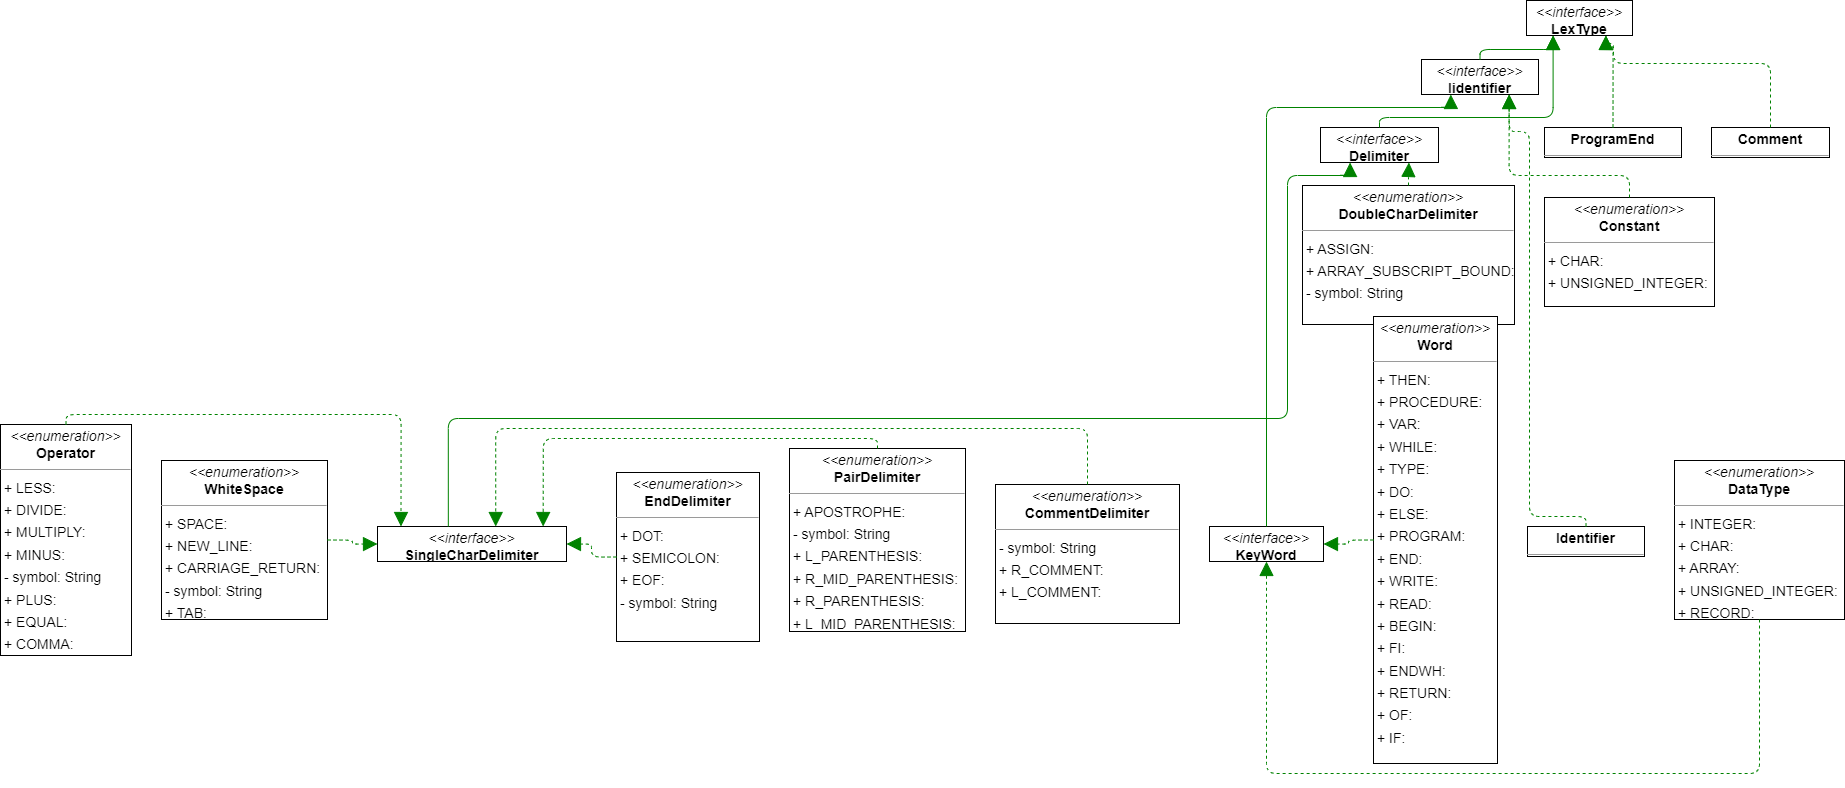

The diagram above was exported from draw.io. Its source (the exported page's mxGraphModel, read from the mxfile embedded in the PNG):
<mxGraphModel dx="2980" dy="1658" grid="1" gridSize="10" guides="1" tooltips="1" connect="1" arrows="1" fold="1" page="0" pageScale="1" pageWidth="827" pageHeight="1169" background="none" math="0" shadow="0">
  <root>
    <mxCell id="0" />
    <mxCell id="1" parent="0" />
    <mxCell id="node4" value="&lt;p style=&quot;margin:0px;margin-top:4px;text-align:center;&quot;&gt;&lt;b&gt;Comment&lt;/b&gt;&lt;/p&gt;&lt;hr size=&quot;1&quot;/&gt;" style="verticalAlign=top;align=left;overflow=fill;fontSize=14;fontFamily=Helvetica;html=1;rounded=0;shadow=0;comic=0;labelBackgroundColor=none;strokeWidth=1;" parent="1" vertex="1">
      <mxGeometry x="1612" y="113" width="118" height="30" as="geometry" />
    </mxCell>
    <mxCell id="node6" value="&lt;p style=&quot;margin:0px;margin-top:4px;text-align:center;&quot;&gt;&lt;i&gt;&amp;lt;&amp;lt;enumeration&amp;gt;&amp;gt;&lt;/i&gt;&lt;br/&gt;&lt;b&gt;CommentDelimiter&lt;/b&gt;&lt;/p&gt;&lt;hr size=&quot;1&quot;/&gt;&lt;p style=&quot;margin:0 0 0 4px;line-height:1.6;&quot;&gt;- symbol: String&lt;br/&gt;+ R_COMMENT: &lt;br/&gt;+ L_COMMENT: &lt;/p&gt;" style="verticalAlign=top;align=left;overflow=fill;fontSize=14;fontFamily=Helvetica;html=1;rounded=0;shadow=0;comic=0;labelBackgroundColor=none;strokeWidth=1;" parent="1" vertex="1">
      <mxGeometry x="896" y="470" width="184" height="139" as="geometry" />
    </mxCell>
    <mxCell id="node11" value="&lt;p style=&quot;margin:0px;margin-top:4px;text-align:center;&quot;&gt;&lt;i&gt;&amp;lt;&amp;lt;enumeration&amp;gt;&amp;gt;&lt;/i&gt;&lt;br/&gt;&lt;b&gt;Constant&lt;/b&gt;&lt;/p&gt;&lt;hr size=&quot;1&quot;/&gt;&lt;p style=&quot;margin:0 0 0 4px;line-height:1.6;&quot;&gt;+ CHAR: &lt;br/&gt;+ UNSIGNED_INTEGER: &lt;/p&gt;" style="verticalAlign=top;align=left;overflow=fill;fontSize=14;fontFamily=Helvetica;html=1;rounded=0;shadow=0;comic=0;labelBackgroundColor=none;strokeWidth=1;" parent="1" vertex="1">
      <mxGeometry x="1445" y="183" width="170" height="109" as="geometry" />
    </mxCell>
    <mxCell id="node1" value="&lt;p style=&quot;margin:0px;margin-top:4px;text-align:center;&quot;&gt;&lt;i&gt;&amp;lt;&amp;lt;enumeration&amp;gt;&amp;gt;&lt;/i&gt;&lt;br/&gt;&lt;b&gt;DataType&lt;/b&gt;&lt;/p&gt;&lt;hr size=&quot;1&quot;/&gt;&lt;p style=&quot;margin:0 0 0 4px;line-height:1.6;&quot;&gt;+ INTEGER: &lt;br/&gt;+ CHAR: &lt;br/&gt;+ ARRAY: &lt;br/&gt;+ UNSIGNED_INTEGER: &lt;br/&gt;+ RECORD: &lt;/p&gt;" style="verticalAlign=top;align=left;overflow=fill;fontSize=14;fontFamily=Helvetica;html=1;rounded=0;shadow=0;comic=0;labelBackgroundColor=none;strokeWidth=1;" parent="1" vertex="1">
      <mxGeometry x="1575" y="446" width="170" height="159" as="geometry" />
    </mxCell>
    <mxCell id="node2" value="&lt;p style=&quot;margin:0px;margin-top:4px;text-align:center;&quot;&gt;&lt;i&gt;&amp;lt;&amp;lt;interface&amp;gt;&amp;gt;&lt;/i&gt;&lt;br/&gt;&lt;b&gt;Delimiter&lt;/b&gt;&lt;/p&gt;&lt;hr size=&quot;1&quot;/&gt;" style="verticalAlign=top;align=left;overflow=fill;fontSize=14;fontFamily=Helvetica;html=1;rounded=0;shadow=0;comic=0;labelBackgroundColor=none;strokeWidth=1;" parent="1" vertex="1">
      <mxGeometry x="1221" y="113" width="118" height="35" as="geometry" />
    </mxCell>
    <mxCell id="node8" value="&lt;p style=&quot;margin:0px;margin-top:4px;text-align:center;&quot;&gt;&lt;i&gt;&amp;lt;&amp;lt;enumeration&amp;gt;&amp;gt;&lt;/i&gt;&lt;br/&gt;&lt;b&gt;DoubleCharDelimiter&lt;/b&gt;&lt;/p&gt;&lt;hr size=&quot;1&quot;/&gt;&lt;p style=&quot;margin:0 0 0 4px;line-height:1.6;&quot;&gt;+ ASSIGN: &lt;br/&gt;+ ARRAY_SUBSCRIPT_BOUND: &lt;br/&gt;- symbol: String&lt;/p&gt;" style="verticalAlign=top;align=left;overflow=fill;fontSize=14;fontFamily=Helvetica;html=1;rounded=0;shadow=0;comic=0;labelBackgroundColor=none;strokeWidth=1;" parent="1" vertex="1">
      <mxGeometry x="1203" y="171" width="212" height="139" as="geometry" />
    </mxCell>
    <mxCell id="node12" value="&lt;p style=&quot;margin:0px;margin-top:4px;text-align:center;&quot;&gt;&lt;i&gt;&amp;lt;&amp;lt;enumeration&amp;gt;&amp;gt;&lt;/i&gt;&lt;br/&gt;&lt;b&gt;EndDelimiter&lt;/b&gt;&lt;/p&gt;&lt;hr size=&quot;1&quot;/&gt;&lt;p style=&quot;margin:0 0 0 4px;line-height:1.6;&quot;&gt;+ DOT: &lt;br/&gt;+ SEMICOLON: &lt;br/&gt;+ EOF: &lt;br/&gt;- symbol: String&lt;/p&gt;" style="verticalAlign=top;align=left;overflow=fill;fontSize=14;fontFamily=Helvetica;html=1;rounded=0;shadow=0;comic=0;labelBackgroundColor=none;strokeWidth=1;" parent="1" vertex="1">
      <mxGeometry x="517" y="458" width="143" height="169" as="geometry" />
    </mxCell>
    <mxCell id="node3" value="&lt;p style=&quot;margin:0px;margin-top:4px;text-align:center;&quot;&gt;&lt;b&gt;Identifier&lt;/b&gt;&lt;/p&gt;&lt;hr size=&quot;1&quot;/&gt;" style="verticalAlign=top;align=left;overflow=fill;fontSize=14;fontFamily=Helvetica;html=1;rounded=0;shadow=0;comic=0;labelBackgroundColor=none;strokeWidth=1;" parent="1" vertex="1">
      <mxGeometry x="1428" y="512" width="117" height="30" as="geometry" />
    </mxCell>
    <mxCell id="node7" value="&lt;p style=&quot;margin:0px;margin-top:4px;text-align:center;&quot;&gt;&lt;i&gt;&amp;lt;&amp;lt;interface&amp;gt;&amp;gt;&lt;/i&gt;&lt;br/&gt;&lt;b&gt;Iidentifier&lt;/b&gt;&lt;/p&gt;&lt;hr size=&quot;1&quot;/&gt;" style="verticalAlign=top;align=left;overflow=fill;fontSize=14;fontFamily=Helvetica;html=1;rounded=0;shadow=0;comic=0;labelBackgroundColor=none;strokeWidth=1;" parent="1" vertex="1">
      <mxGeometry x="1322" y="45" width="117" height="35" as="geometry" />
    </mxCell>
    <mxCell id="node5" value="&lt;p style=&quot;margin:0px;margin-top:4px;text-align:center;&quot;&gt;&lt;i&gt;&amp;lt;&amp;lt;interface&amp;gt;&amp;gt;&lt;/i&gt;&lt;br/&gt;&lt;b&gt;KeyWord&lt;/b&gt;&lt;/p&gt;&lt;hr size=&quot;1&quot;/&gt;" style="verticalAlign=top;align=left;overflow=fill;fontSize=14;fontFamily=Helvetica;html=1;rounded=0;shadow=0;comic=0;labelBackgroundColor=none;strokeWidth=1;" parent="1" vertex="1">
      <mxGeometry x="1110" y="512" width="114" height="35" as="geometry" />
    </mxCell>
    <mxCell id="node13" value="&lt;p style=&quot;margin:0px;margin-top:4px;text-align:center;&quot;&gt;&lt;i&gt;&amp;lt;&amp;lt;interface&amp;gt;&amp;gt;&lt;/i&gt;&lt;br/&gt;&lt;b&gt;LexType&lt;/b&gt;&lt;/p&gt;&lt;hr size=&quot;1&quot;/&gt;" style="verticalAlign=top;align=left;overflow=fill;fontSize=14;fontFamily=Helvetica;html=1;rounded=0;shadow=0;comic=0;labelBackgroundColor=none;strokeWidth=1;" parent="1" vertex="1">
      <mxGeometry x="1427" y="-14" width="106" height="35" as="geometry" />
    </mxCell>
    <mxCell id="node0" value="&lt;p style=&quot;margin:0px;margin-top:4px;text-align:center;&quot;&gt;&lt;i&gt;&amp;lt;&amp;lt;enumeration&amp;gt;&amp;gt;&lt;/i&gt;&lt;br/&gt;&lt;b&gt;Operator&lt;/b&gt;&lt;/p&gt;&lt;hr size=&quot;1&quot;/&gt;&lt;p style=&quot;margin:0 0 0 4px;line-height:1.6;&quot;&gt;+ LESS: &lt;br/&gt;+ DIVIDE: &lt;br/&gt;+ MULTIPLY: &lt;br/&gt;+ MINUS: &lt;br/&gt;- symbol: String&lt;br/&gt;+ PLUS: &lt;br/&gt;+ EQUAL: &lt;br/&gt;+ COMMA: &lt;/p&gt;" style="verticalAlign=top;align=left;overflow=fill;fontSize=14;fontFamily=Helvetica;html=1;rounded=0;shadow=0;comic=0;labelBackgroundColor=none;strokeWidth=1;" parent="1" vertex="1">
      <mxGeometry x="-99" y="410" width="131" height="231" as="geometry" />
    </mxCell>
    <mxCell id="node9" value="&lt;p style=&quot;margin:0px;margin-top:4px;text-align:center;&quot;&gt;&lt;i&gt;&amp;lt;&amp;lt;enumeration&amp;gt;&amp;gt;&lt;/i&gt;&lt;br/&gt;&lt;b&gt;PairDelimiter&lt;/b&gt;&lt;/p&gt;&lt;hr size=&quot;1&quot;/&gt;&lt;p style=&quot;margin:0 0 0 4px;line-height:1.6;&quot;&gt;+ APOSTROPHE: &lt;br/&gt;- symbol: String&lt;br/&gt;+ L_PARENTHESIS: &lt;br/&gt;+ R_MID_PARENTHESIS: &lt;br/&gt;+ R_PARENTHESIS: &lt;br/&gt;+ L_MID_PARENTHESIS: &lt;/p&gt;" style="verticalAlign=top;align=left;overflow=fill;fontSize=14;fontFamily=Helvetica;html=1;rounded=0;shadow=0;comic=0;labelBackgroundColor=none;strokeWidth=1;" parent="1" vertex="1">
      <mxGeometry x="690" y="434" width="176" height="183" as="geometry" />
    </mxCell>
    <mxCell id="node10" value="&lt;p style=&quot;margin:0px;margin-top:4px;text-align:center;&quot;&gt;&lt;b&gt;ProgramEnd&lt;/b&gt;&lt;/p&gt;&lt;hr size=&quot;1&quot;/&gt;" style="verticalAlign=top;align=left;overflow=fill;fontSize=14;fontFamily=Helvetica;html=1;rounded=0;shadow=0;comic=0;labelBackgroundColor=none;strokeWidth=1;" parent="1" vertex="1">
      <mxGeometry x="1445" y="113" width="137" height="30" as="geometry" />
    </mxCell>
    <mxCell id="node14" value="&lt;p style=&quot;margin:0px;margin-top:4px;text-align:center;&quot;&gt;&lt;i&gt;&amp;lt;&amp;lt;interface&amp;gt;&amp;gt;&lt;/i&gt;&lt;br/&gt;&lt;b&gt;SingleCharDelimiter&lt;/b&gt;&lt;/p&gt;&lt;hr size=&quot;1&quot;/&gt;" style="verticalAlign=top;align=left;overflow=fill;fontSize=14;fontFamily=Helvetica;html=1;rounded=0;shadow=0;comic=0;labelBackgroundColor=none;strokeWidth=1;" parent="1" vertex="1">
      <mxGeometry x="278" y="512" width="189" height="35" as="geometry" />
    </mxCell>
    <mxCell id="node16" value="&lt;p style=&quot;margin:0px;margin-top:4px;text-align:center;&quot;&gt;&lt;i&gt;&amp;lt;&amp;lt;enumeration&amp;gt;&amp;gt;&lt;/i&gt;&lt;br/&gt;&lt;b&gt;WhiteSpace&lt;/b&gt;&lt;/p&gt;&lt;hr size=&quot;1&quot;/&gt;&lt;p style=&quot;margin:0 0 0 4px;line-height:1.6;&quot;&gt;+ SPACE: &lt;br/&gt;+ NEW_LINE: &lt;br/&gt;+ CARRIAGE_RETURN: &lt;br/&gt;- symbol: String&lt;br/&gt;+ TAB: &lt;/p&gt;" style="verticalAlign=top;align=left;overflow=fill;fontSize=14;fontFamily=Helvetica;html=1;rounded=0;shadow=0;comic=0;labelBackgroundColor=none;strokeWidth=1;" parent="1" vertex="1">
      <mxGeometry x="62" y="446" width="166" height="159" as="geometry" />
    </mxCell>
    <mxCell id="node15" value="&lt;p style=&quot;margin:0px;margin-top:4px;text-align:center;&quot;&gt;&lt;i&gt;&amp;lt;&amp;lt;enumeration&amp;gt;&amp;gt;&lt;/i&gt;&lt;br/&gt;&lt;b&gt;Word&lt;/b&gt;&lt;/p&gt;&lt;hr size=&quot;1&quot;/&gt;&lt;p style=&quot;margin:0 0 0 4px;line-height:1.6;&quot;&gt;+ THEN: &lt;br/&gt;+ PROCEDURE: &lt;br/&gt;+ VAR: &lt;br/&gt;+ WHILE: &lt;br/&gt;+ TYPE: &lt;br/&gt;+ DO: &lt;br/&gt;+ ELSE: &lt;br/&gt;+ PROGRAM: &lt;br/&gt;+ END: &lt;br/&gt;+ WRITE: &lt;br/&gt;+ READ: &lt;br/&gt;+ BEGIN: &lt;br/&gt;+ FI: &lt;br/&gt;+ ENDWH: &lt;br/&gt;+ RETURN: &lt;br/&gt;+ OF: &lt;br/&gt;+ IF: &lt;/p&gt;" style="verticalAlign=top;align=left;overflow=fill;fontSize=14;fontFamily=Helvetica;html=1;rounded=0;shadow=0;comic=0;labelBackgroundColor=none;strokeWidth=1;" parent="1" vertex="1">
      <mxGeometry x="1274" y="302" width="124" height="447" as="geometry" />
    </mxCell>
    <mxCell id="edge9" value="" style="html=1;rounded=1;edgeStyle=orthogonalEdgeStyle;dashed=1;startArrow=none;endArrow=block;endSize=12;strokeColor=#008200;exitX=0.500;exitY=0.001;exitDx=0;exitDy=0;entryX=0.750;entryY=1.001;entryDx=0;entryDy=0;" parent="1" source="node4" target="node13" edge="1">
      <mxGeometry width="50" height="50" relative="1" as="geometry">
        <Array as="points">
          <mxPoint x="1671" y="49" />
          <mxPoint x="1514" y="49" />
          <mxPoint x="1514" y="29" />
          <mxPoint x="1507" y="29" />
        </Array>
      </mxGeometry>
    </mxCell>
    <mxCell id="edge12" value="" style="html=1;rounded=1;edgeStyle=orthogonalEdgeStyle;dashed=1;startArrow=none;endArrow=block;endSize=12;strokeColor=#008200;exitX=0.500;exitY=0.000;exitDx=0;exitDy=0;entryX=0.625;entryY=0.002;entryDx=0;entryDy=0;" parent="1" source="node6" target="node14" edge="1">
      <mxGeometry width="50" height="50" relative="1" as="geometry">
        <Array as="points">
          <mxPoint x="988" y="414" />
          <mxPoint x="396" y="414" />
        </Array>
      </mxGeometry>
    </mxCell>
    <mxCell id="edge0" value="" style="html=1;rounded=1;edgeStyle=orthogonalEdgeStyle;dashed=1;startArrow=none;endArrow=block;endSize=12;strokeColor=#008200;exitX=0.500;exitY=0.000;exitDx=0;exitDy=0;entryX=0.750;entryY=1.002;entryDx=0;entryDy=0;" parent="1" source="node11" target="node7" edge="1">
      <mxGeometry width="50" height="50" relative="1" as="geometry">
        <Array as="points">
          <mxPoint x="1530" y="161" />
          <mxPoint x="1410" y="161" />
        </Array>
      </mxGeometry>
    </mxCell>
    <mxCell id="edge15" value="" style="html=1;rounded=1;edgeStyle=orthogonalEdgeStyle;dashed=1;startArrow=none;endArrow=block;endSize=12;strokeColor=#008200;exitX=0.500;exitY=1.000;exitDx=0;exitDy=0;entryX=0.500;entryY=1.001;entryDx=0;entryDy=0;" parent="1" source="node1" target="node5" edge="1">
      <mxGeometry width="50" height="50" relative="1" as="geometry">
        <Array as="points">
          <mxPoint x="1660" y="759" />
          <mxPoint x="1167" y="759" />
        </Array>
      </mxGeometry>
    </mxCell>
    <mxCell id="edge14" value="" style="html=1;rounded=1;edgeStyle=orthogonalEdgeStyle;dashed=0;startArrow=none;endArrow=block;endSize=12;strokeColor=#008200;exitX=0.500;exitY=0.001;exitDx=0;exitDy=0;entryX=0.250;entryY=1.002;entryDx=0;entryDy=0;" parent="1" source="node2" target="node13" edge="1">
      <mxGeometry width="50" height="50" relative="1" as="geometry">
        <Array as="points">
          <mxPoint x="1280" y="103" />
          <mxPoint x="1454" y="103" />
        </Array>
      </mxGeometry>
    </mxCell>
    <mxCell id="edge7" value="" style="html=1;rounded=1;edgeStyle=orthogonalEdgeStyle;dashed=1;startArrow=none;endArrow=block;endSize=12;strokeColor=#008200;exitX=0.500;exitY=0.000;exitDx=0;exitDy=0;entryX=0.750;entryY=1.001;entryDx=0;entryDy=0;" parent="1" source="node8" target="node2" edge="1">
      <mxGeometry width="50" height="50" relative="1" as="geometry">
        <Array as="points" />
      </mxGeometry>
    </mxCell>
    <mxCell id="edge4" value="" style="html=1;rounded=1;edgeStyle=orthogonalEdgeStyle;dashed=1;startArrow=none;endArrow=block;endSize=12;strokeColor=#008200;exitX=0.000;exitY=0.500;exitDx=0;exitDy=0;entryX=1.000;entryY=0.500;entryDx=0;entryDy=0;" parent="1" source="node12" target="node14" edge="1">
      <mxGeometry width="50" height="50" relative="1" as="geometry">
        <Array as="points" />
      </mxGeometry>
    </mxCell>
    <mxCell id="edge10" value="" style="html=1;rounded=1;edgeStyle=orthogonalEdgeStyle;dashed=1;startArrow=none;endArrow=block;endSize=12;strokeColor=#008200;exitX=0.500;exitY=0.001;exitDx=0;exitDy=0;entryX=0.750;entryY=1.002;entryDx=0;entryDy=0;" parent="1" source="node3" target="node7" edge="1">
      <mxGeometry width="50" height="50" relative="1" as="geometry">
        <Array as="points">
          <mxPoint x="1487" y="502" />
          <mxPoint x="1430" y="502" />
          <mxPoint x="1430" y="117" />
          <mxPoint x="1410" y="117" />
        </Array>
      </mxGeometry>
    </mxCell>
    <mxCell id="edge6" value="" style="html=1;rounded=1;edgeStyle=orthogonalEdgeStyle;dashed=0;startArrow=none;endArrow=block;endSize=12;strokeColor=#008200;exitX=0.500;exitY=0.001;exitDx=0;exitDy=0;entryX=0.250;entryY=1.001;entryDx=0;entryDy=0;" parent="1" source="node7" target="node13" edge="1">
      <mxGeometry width="50" height="50" relative="1" as="geometry">
        <Array as="points">
          <mxPoint x="1380" y="35" />
          <mxPoint x="1454" y="35" />
        </Array>
      </mxGeometry>
    </mxCell>
    <mxCell id="edge2" value="" style="html=1;rounded=1;edgeStyle=orthogonalEdgeStyle;dashed=0;startArrow=none;endArrow=block;endSize=12;strokeColor=#008200;exitX=0.500;exitY=0.001;exitDx=0;exitDy=0;entryX=0.250;entryY=1.001;entryDx=0;entryDy=0;" parent="1" source="node5" target="node7" edge="1">
      <mxGeometry width="50" height="50" relative="1" as="geometry">
        <Array as="points">
          <mxPoint x="1167" y="93" />
          <mxPoint x="1351" y="93" />
        </Array>
      </mxGeometry>
    </mxCell>
    <mxCell id="edge8" value="" style="html=1;rounded=1;edgeStyle=orthogonalEdgeStyle;dashed=1;startArrow=none;endArrow=block;endSize=12;strokeColor=#008200;exitX=0.500;exitY=0.000;exitDx=0;exitDy=0;entryX=0.125;entryY=0.001;entryDx=0;entryDy=0;" parent="1" source="node0" target="node14" edge="1">
      <mxGeometry width="50" height="50" relative="1" as="geometry">
        <Array as="points">
          <mxPoint x="-33" y="400" />
          <mxPoint x="302" y="400" />
        </Array>
      </mxGeometry>
    </mxCell>
    <mxCell id="edge11" value="" style="html=1;rounded=1;edgeStyle=orthogonalEdgeStyle;dashed=1;startArrow=none;endArrow=block;endSize=12;strokeColor=#008200;exitX=0.500;exitY=0.000;exitDx=0;exitDy=0;entryX=0.875;entryY=0.002;entryDx=0;entryDy=0;" parent="1" source="node9" target="node14" edge="1">
      <mxGeometry width="50" height="50" relative="1" as="geometry">
        <Array as="points">
          <mxPoint x="778" y="424" />
          <mxPoint x="443" y="424" />
        </Array>
      </mxGeometry>
    </mxCell>
    <mxCell id="edge3" value="" style="html=1;rounded=1;edgeStyle=orthogonalEdgeStyle;dashed=1;startArrow=none;endArrow=block;endSize=12;strokeColor=#008200;exitX=0.500;exitY=0.001;exitDx=0;exitDy=0;entryX=0.750;entryY=1.001;entryDx=0;entryDy=0;" parent="1" source="node10" target="node13" edge="1">
      <mxGeometry width="50" height="50" relative="1" as="geometry">
        <Array as="points">
          <mxPoint x="1514" y="29" />
          <mxPoint x="1507" y="29" />
        </Array>
      </mxGeometry>
    </mxCell>
    <mxCell id="edge1" value="" style="html=1;rounded=1;edgeStyle=orthogonalEdgeStyle;dashed=0;startArrow=none;endArrow=block;endSize=12;strokeColor=#008200;exitX=0.375;exitY=0.001;exitDx=0;exitDy=0;entryX=0.250;entryY=1.001;entryDx=0;entryDy=0;" parent="1" source="node14" target="node2" edge="1">
      <mxGeometry width="50" height="50" relative="1" as="geometry">
        <Array as="points">
          <mxPoint x="349" y="404" />
          <mxPoint x="1188" y="404" />
          <mxPoint x="1188" y="161" />
          <mxPoint x="1250" y="161" />
        </Array>
      </mxGeometry>
    </mxCell>
    <mxCell id="edge13" value="" style="html=1;rounded=1;edgeStyle=orthogonalEdgeStyle;dashed=1;startArrow=none;endArrow=block;endSize=12;strokeColor=#008200;exitX=1.000;exitY=0.500;exitDx=0;exitDy=0;entryX=0.000;entryY=0.500;entryDx=0;entryDy=0;" parent="1" source="node16" target="node14" edge="1">
      <mxGeometry width="50" height="50" relative="1" as="geometry">
        <Array as="points" />
      </mxGeometry>
    </mxCell>
    <mxCell id="edge5" value="" style="html=1;rounded=1;edgeStyle=orthogonalEdgeStyle;dashed=1;startArrow=none;endArrow=block;endSize=12;strokeColor=#008200;exitX=0.000;exitY=0.500;exitDx=0;exitDy=0;entryX=1.000;entryY=0.500;entryDx=0;entryDy=0;" parent="1" source="node15" target="node5" edge="1">
      <mxGeometry width="50" height="50" relative="1" as="geometry">
        <Array as="points" />
      </mxGeometry>
    </mxCell>
  </root>
</mxGraphModel>